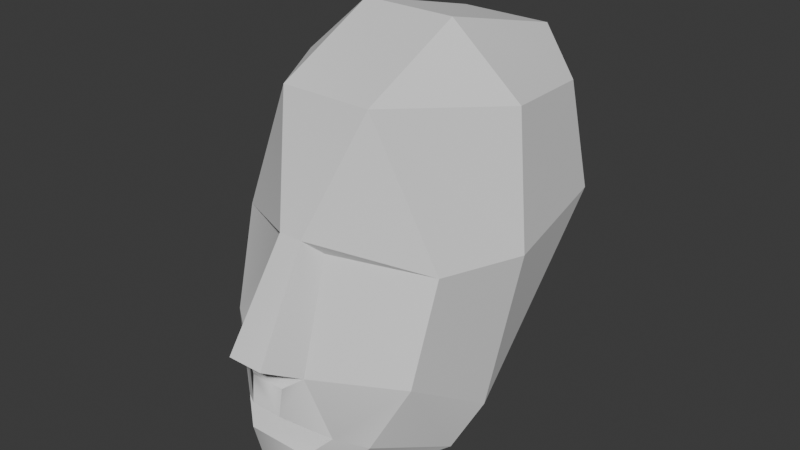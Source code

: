 # Source: head.blend  (saved by Blender 4.2.66; exported with 4.5.12 LTS)
import bpy
from mathutils import Matrix  # noqa: F401  (used for matrix-valued properties, if any)

bpy.ops.wm.read_factory_settings(use_empty=True)
scene = bpy.context.scene
scene.name = 'Scene'

# ---- collections
col_collection = bpy.data.collections.new('Collection'); scene.collection.children.link(col_collection)

# ---- world
world_world = bpy.data.worlds.new('World'); scene.world = world_world
world_world.use_nodes = True; world_world.node_tree.nodes.clear()
_N = world_world.node_tree.nodes; _L = world_world.node_tree.links
n0 = _N.new('ShaderNodeOutputWorld'); n0.name = 'World Output'; n0.location = (300, 300)
n1 = _N.new('ShaderNodeBackground'); n1.name = 'Background'; n1.location = (10, 300)
n1.inputs[0].default_value = (0.05088, 0.05088, 0.05088, 1.0)
_L.new(n1.outputs[0], n0.inputs[0])
n0.is_active_output = True
world_world.color = (0.05088, 0.05088, 0.05088)
world_world.sun_shadow_jitter_overblur = 0.0

# ---- meshes
me_plane_001 = bpy.data.meshes.new('Plane.001')
me_plane_001.from_pydata([(0.2452, -1.065, 0.009971), (0.1596, -0.2716, 1.293), (0.4532, -0.6081, -0.225), (0.2996, -0.04343, 1.086), (1.47, 0.5195, 0.9466), (1.4, 0.1311, -0.3624), (0.6886, -0.4228, -1.055), (0.9906, -0.1211, -1.218), (0.4363, -0.6274, -1.304), (0.403, -0.4695, -1.967), (0.6223, 0.3433, 2.759), (0.2315, -0.7436, -0.3839), (0.213, -0.792, -0.7491), (1.592, 1.78, 2.613), (1.829, 1.645, 0.8919), (1.395, 0.9126, -1.61), (0.6545, 0.3716, -2.051), (0.6336, 1.763, 3.438), (1.403, 3.159, 2.495), (0.6333, 3.728, 2.918), (1.49, 1.456, -1.232), (1.549, 3.394, 1.043), (0.8447, 4.301, 1.148), (0.608, 3.361, -1.006), (-0.2452, -1.065, 0.009971), (-0.1596, -0.2716, 1.293), (-0.4532, -0.6081, -0.225), (-0.2996, -0.04343, 1.086), (-0.6223, 0.3433, 2.759), (-1.47, 0.5195, 0.9466), (-1.4, 0.1311, -0.3624), (-0.6886, -0.4228, -1.055), (-0.9906, -0.1211, -1.218), (-0.4363, -0.6274, -1.304), (-0.403, -0.4695, -1.967), (-0.2315, -0.7436, -0.3839), (-0.213, -0.792, -0.7491), (-1.829, 1.645, 0.8919), (-1.592, 1.78, 2.613), (-1.49, 1.456, -1.232), (-1.395, 0.9126, -1.61), (-0.6336, 1.763, 3.438), (-1.403, 3.159, 2.495), (-0.6333, 3.728, 2.918), (-1.549, 3.394, 1.043), (-0.8447, 4.301, 1.148), (-0.6545, 0.3716, -2.051), (-0.608, 3.361, -1.006)], [], [(10, 28, 25, 1), (1, 0, 2, 3), (4, 10, 1), (5, 4, 3, 2), (5, 2, 6, 7), (7, 6, 8, 9), (35, 36, 12, 11), (41, 28, 10, 17), (2, 11, 12, 6), (6, 31, 33, 8), (12, 36, 31, 6), (34, 46, 16, 9), (14, 13, 10, 4), (5, 20, 14, 4), (15, 20, 5, 7), (16, 15, 7, 9), (2, 26, 35, 11), (19, 43, 41, 17), (10, 13, 17), (13, 14, 18), (17, 13, 18, 19), (43, 19, 22, 45), (21, 14, 20), (18, 14, 21), (23, 47, 45, 22), (19, 18, 21, 22), (34, 9, 8, 33), (20, 23, 22, 21), (20, 15, 16, 23), (1, 25, 24, 0), (25, 27, 26, 24), (29, 27, 25), (30, 26, 27, 29), (30, 32, 31, 26), (32, 34, 33, 31), (0, 24, 26, 2), (26, 31, 36, 35), (37, 29, 28, 38), (30, 29, 37, 39), (40, 32, 30, 39), (46, 34, 32, 40), (28, 41, 38), (38, 42, 37), (46, 47, 23, 16), (41, 43, 42, 38), (44, 39, 37), (42, 44, 37), (43, 45, 44, 42), (39, 44, 45, 47), (28, 29, 25), (3, 4, 1), (40, 39, 47, 46)])
me_plane_001.update()
me_plane_001.normals_split_custom_set([tuple(v) for v in zip(*[iter([-0.05103, -0.9161, 0.3977, -0.004071, -0.942, 0.3355, 0.03219, -0.9177, 0.3959, 0.03204, -0.9256, 0.3771, 0.9054, -0.3302, 0.2668, 0.8906, -0.4248, 0.1625, 0.9459, -0.2102, 0.2473, 0.8575, -0.4266, 0.2875, 0.5506, -0.8156, 0.1781, 0.5167, -0.8456, 0.1343, 0.5327, -0.834, 0.1437, 0.5274, -0.7929, 0.3052, 0.5252, -0.7898, 0.3168, 0.5623, -0.807, 0.1802, 0.5685, -0.7967, 0.205, 0.635, -0.7717, -0.03487, 0.5684, -0.8174, -0.09328, 0.6834, -0.7001, -0.2069, 0.635, -0.7717, -0.03487, 0.6787, -0.7129, -0.1763, 0.5414, -0.8272, -0.1504, 0.4336, -0.8671, -0.2453, 0.7675, -0.5825, -0.2677, 0.9308, -0.2283, -0.2855, 0.1974, -0.9673, 0.1591, 0.09427, -0.9482, 0.3034, -0.1259, -0.7944, 0.5942, -0.06124, -0.4533, 0.8892, 0.0522, -0.4477, 0.8926, 0.01185, -0.3852, 0.9227, -0.02604, -0.3762, 0.9262, 0.518, -0.8516, 0.07975, 0.1501, -0.978, -0.1452, 0.6826, -0.7163, -0.1451, 0.6717, -0.7249, 0.1527, -0.09722, -0.6587, 0.7461, -0.08354, -0.8634, 0.4975, 0.07237, -0.9164, 0.3936, 0.256, -0.8231, 0.507, -0.186, -0.6815, -0.7078, -0.1059, -0.4953, -0.8623, 0.07405, -0.4972, -0.8645, 0.04708, -0.765, -0.6423, -0.179, -0.1065, -0.9781, 0.2659, 0.08848, -0.9599, -0.2192, -0.3349, -0.9164, -0.07588, -0.2651, -0.9612, 0.8652, -0.4278, 0.2613, 0.8653, -0.4282, 0.2606, 0.8764, -0.432, 0.2129, 0.8694, -0.4268, 0.2489, 0.9746, -0.2089, -0.08098, 0.9802, -0.1833, -0.07475, 0.9744, -0.2098, -0.0806, 0.9723, -0.2195, -0.08047, 0.9471, -0.2425, -0.2101, 0.9414, -0.2935, -0.1662, 0.9354, -0.298, -0.1904, 0.9354, -0.298, -0.1904, 0.8724, -0.4171, -0.255, 0.7712, -0.4112, -0.486, 0.7455, -0.397, -0.5353, 0.6428, -0.3312, -0.6907, -0.0197, -0.6921, 0.7215, 0.03481, -0.819, 0.5727, 0.02078, 0.4935, 0.8695, 0.475, -0.7614, 0.4412, -0.02008, 0.2991, 0.954, -0.04603, 0.2384, 0.9701, 0.02443, 0.1959, 0.9803, 0.06071, 0.2805, 0.9579, 0.651, -0.3078, 0.6939, 0.6161, -0.3442, 0.7085, 0.5655, -0.3796, 0.7322, 0.9816, 0.1454, 0.1235, 0.9815, 0.1462, 0.1239, 0.9817, 0.1444, 0.1242, 0.6388, 0.1198, 0.76, 0.6135, 0.1816, 0.7685, 0.6129, 0.1826, 0.7688, 0.5763, 0.1741, 0.7985, 0.019, 0.9363, 0.3507, 0.04664, 0.9553, 0.2921, 0.004954, 0.9655, 0.2604, -0.04792, 0.9543, 0.2951, 0.9732, 0.1611, -0.1644, 0.9706, 0.1695, -0.1706, 0.9639, 0.1945, -0.1817, 0.9818, 0.1452, 0.1223, 0.9815, 0.1472, 0.1223, 0.9797, 0.1503, 0.1323, 0.2722, 0.8538, -0.4437, -0.1962, 0.8121, -0.5496, -0.01806, 0.9339, -0.3571, 0.04964, 0.9153, -0.3997, 0.7443, 0.6094, 0.2733, 0.7291, 0.6407, 0.2406, 0.7234, 0.6483, 0.2373, 0.693, 0.6782, 0.2447, 0.03048, -0.9161, -0.3999, 0.1752, -0.9693, -0.1726, 0.01564, -0.9982, 0.05771, -0.2873, -0.9268, -0.2418, 0.7755, 0.494, -0.3931, 0.6406, 0.4503, -0.622, 0.8, 0.5029, -0.3272, 0.7928, 0.4798, -0.3758, 0.4119, 0.3167, -0.8544, 0.3965, 0.2833, -0.8732, 0.4559, 0.5885, -0.6677, 0.1557, 0.4992, -0.8524, 0.003797, -0.8324, 0.5542, 0.006906, -0.8673, 0.4977, 0.06715, -0.9062, 0.4175, 0.1301, -0.8754, 0.4656, -0.9312, -0.2905, 0.2202, -0.9106, -0.391, 0.1336, -0.8812, -0.4019, 0.2489, -0.8588, -0.3666, 0.358, -0.2689, -0.7348, -0.6227, -0.2636, -0.819, -0.5096, -0.3059, -0.7156, -0.628, -0.5274, -0.7929, 0.3052, -0.4826, -0.7778, 0.4026, -0.632, -0.7309, 0.2577, -0.5323, -0.7939, 0.294, -0.635, -0.7717, -0.03487, -0.635, -0.7717, -0.03487, -0.4874, -0.8724, 0.03702, -0.7054, -0.7088, -0.003088, -0.6787, -0.7129, -0.1763, -0.5383, -0.8172, -0.206, -0.5892, -0.8026, 0.09301, -0.7918, -0.6047, -0.08623, 0.04614, -0.5747, -0.8171, -0.1356, -0.4259, -0.8946, 0.09252, -0.417, -0.9042, 0.07873, -0.5121, -0.8553, -0.6442, -0.7624, -0.06196, -0.4669, -0.8784, -0.1022, -0.6232, -0.7532, 0.2105, -0.576, 0.1963, -0.7935, -0.8655, -0.4283, 0.2598, -0.8594, -0.4345, 0.2696, -0.8834, -0.3812, 0.2725, -0.8653, -0.4282, 0.2606, -0.9746, -0.2089, -0.08098, -0.9769, -0.1993, -0.07655, -0.9748, -0.208, -0.08112, -0.9638, -0.2489, -0.09555, -0.9133, -0.3526, -0.2038, -0.9354, -0.298, -0.1904, -0.9354, -0.298, -0.1904, -0.9262, -0.2984, -0.2306, -0.534, -0.6123, -0.5831, -0.7142, -0.5536, -0.4283, -0.7455, -0.397, -0.5353, -0.7118, -0.3934, -0.5819, -0.5988, -0.3031, 0.7413, -0.6436, -0.2841, 0.7107, -0.6161, -0.3442, 0.7085, -0.9816, 0.1454, 0.1235, -0.9815, 0.1465, 0.1234, -0.9818, 0.1445, 0.1234, -0.171, 0.5714, -0.8027, -0.167, 0.5131, -0.8419, 0.04639, 0.5774, -0.8151, -0.2793, 0.4712, -0.8366, -0.5623, 0.2125, 0.7992, -0.6376, 0.2127, 0.7404, -0.6144, 0.1817, 0.7678, -0.6135, 0.1816, 0.7685, -0.9688, 0.1702, -0.1803, -0.9806, 0.1337, -0.1437, -0.9709, 0.17, -0.1689, -0.9814, 0.1471, 0.1234, -0.9836, 0.1386, 0.1156, -0.9817, 0.1455, 0.1231, -0.6981, 0.6762, 0.2353, -0.7216, 0.6639, 0.196, -0.7315, 0.6347, 0.2493, -0.7289, 0.6402, 0.2426, -0.8106, 0.4819, -0.3326, -0.7866, 0.4983, -0.3646, -0.7671, 0.5293, -0.3625, -0.6028, 0.5637, -0.5647, -0.5781, -0.8046, 0.1356, -0.5333, -0.8286, 0.1701, -0.5568, -0.8063, 0.1997, 0.4094, -0.7051, -0.5789, 0.2873, -0.738, -0.6106, 0.2471, -0.742, -0.6232, -0.4326, 0.372, -0.8213, -0.4041, 0.3757, -0.834, -0.2881, 0.5749, -0.7658, -0.6614, 0.2946, -0.6897])] * 3)])

# ---- objects
ob_plane = bpy.data.objects.new('Plane', me_plane_001)

# ---- transforms, parenting, visibility, modifiers, constraints
ob_plane.location = (0.0, 0.0, 0.0)
ob_plane.rotation_euler = (-1.629e-07, 0.0, 0.0)
ob_plane.color = (0.8, 0.8, 0.8, 1.0)

# ---- collection membership
col_collection.objects.link(ob_plane)

# ---- scene / render settings (as saved in the file)
scene.frame_start = 1; scene.frame_end = 250; scene.frame_set(1)
scene.render.engine = 'BLENDER_EEVEE_NEXT'
bpy.context.view_layer.update()

# ---- added for rendering (the .blend has no active camera and no usable light): camera, sun
cam_auto = bpy.data.cameras.new('AutoCamera')
cam_auto.lens = 50.0
cam_auto.sensor_width = 36.0
cam_auto.clip_end = 1000.0
ob_auto_camera = bpy.data.objects.new('AutoCamera', cam_auto)
scene.collection.objects.link(ob_auto_camera)
ob_auto_camera.location = (7.86751, -7.82319, 6.98772)
ob_auto_camera.rotation_euler = (1.09748, -7.21219e-08, 0.694738)
scene.camera = ob_auto_camera
light_auto_sun = bpy.data.lights.new('AutoSun', 'SUN')
light_auto_sun.energy = 3.0
light_auto_sun.angle = 0.0523599
ob_auto_sun = bpy.data.objects.new('AutoSun', light_auto_sun)
scene.collection.objects.link(ob_auto_sun)
ob_auto_sun.rotation_euler = (0.872665, 0.174533, 0.523599)
bpy.context.view_layer.update()
